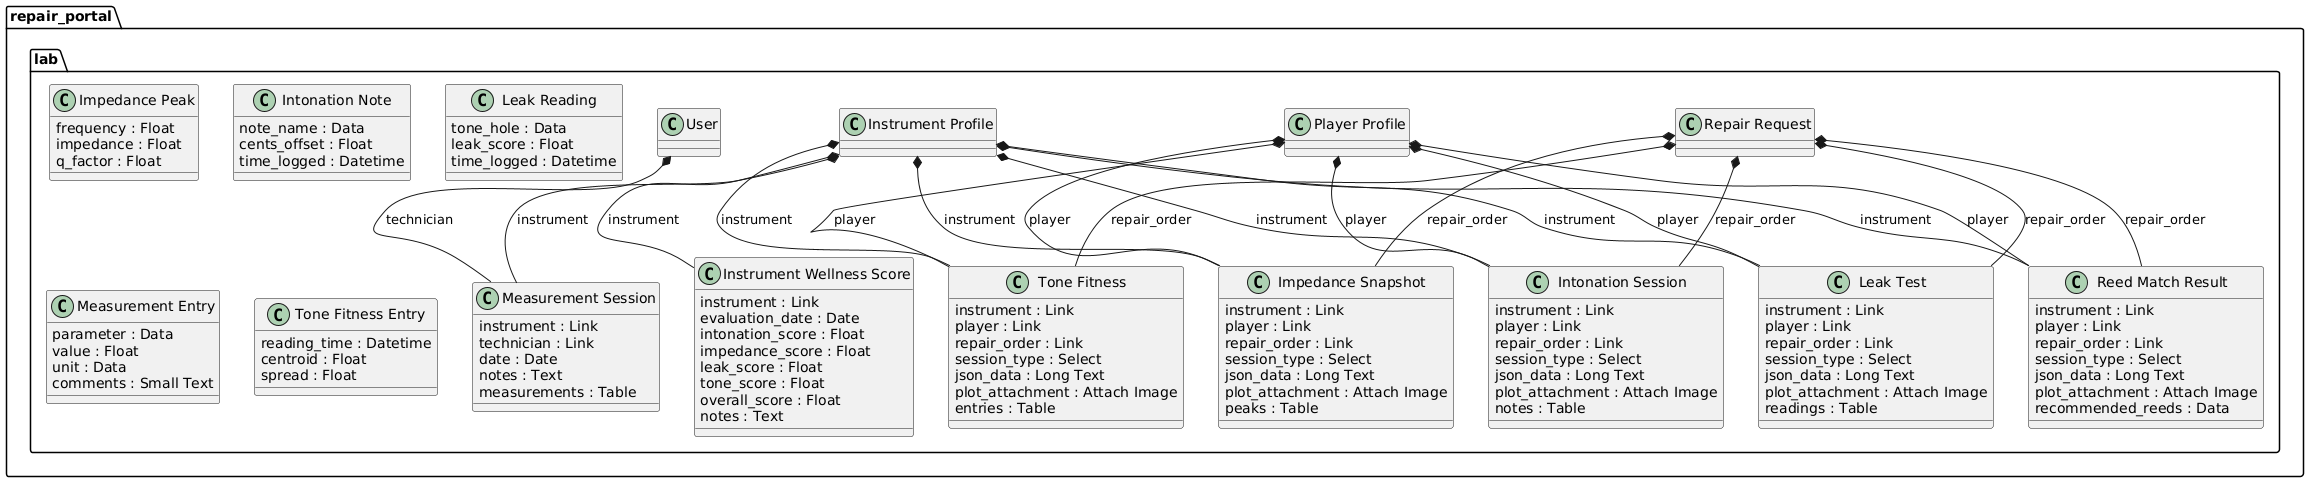

The diagram above was rendered by PlantUML. Its source (embedded in the PNG):
@startuml
package repair_portal.lab <<Folder>> {
  class "Impedance Peak" {
    frequency : Float
    impedance : Float
    q_factor : Float
  }

"Instrument Profile" *-- "Leak Test": instrument
"Player Profile" *-- "Leak Test": player
"Repair Request" *-- "Leak Test": repair_order
  class "Leak Test" {
    instrument : Link
    player : Link
    repair_order : Link
    session_type : Select
    json_data : Long Text
    plot_attachment : Attach Image
    readings : Table
  }

"Instrument Profile" *-- "Measurement Session": instrument
"User" *-- "Measurement Session": technician
  class "Measurement Session" {
    instrument : Link
    technician : Link
    date : Date
    notes : Text
    measurements : Table
  }

"Instrument Profile" *-- "Instrument Wellness Score": instrument
  class "Instrument Wellness Score" {
    instrument : Link
    evaluation_date : Date
    intonation_score : Float
    impedance_score : Float
    leak_score : Float
    tone_score : Float
    overall_score : Float
    notes : Text
  }

"Instrument Profile" *-- "Intonation Session": instrument
"Player Profile" *-- "Intonation Session": player
"Repair Request" *-- "Intonation Session": repair_order
  class "Intonation Session" {
    instrument : Link
    player : Link
    repair_order : Link
    session_type : Select
    json_data : Long Text
    plot_attachment : Attach Image
    notes : Table
  }

  class "Intonation Note" {
    note_name : Data
    cents_offset : Float
    time_logged : Datetime
  }

  class "Leak Reading" {
    tone_hole : Data
    leak_score : Float
    time_logged : Datetime
  }

"Instrument Profile" *-- "Reed Match Result": instrument
"Player Profile" *-- "Reed Match Result": player
"Repair Request" *-- "Reed Match Result": repair_order
  class "Reed Match Result" {
    instrument : Link
    player : Link
    repair_order : Link
    session_type : Select
    json_data : Long Text
    plot_attachment : Attach Image
    recommended_reeds : Data
  }

"Instrument Profile" *-- "Impedance Snapshot": instrument
"Player Profile" *-- "Impedance Snapshot": player
"Repair Request" *-- "Impedance Snapshot": repair_order
  class "Impedance Snapshot" {
    instrument : Link
    player : Link
    repair_order : Link
    session_type : Select
    json_data : Long Text
    plot_attachment : Attach Image
    peaks : Table
  }

"Instrument Profile" *-- "Tone Fitness": instrument
"Player Profile" *-- "Tone Fitness": player
"Repair Request" *-- "Tone Fitness": repair_order
  class "Tone Fitness" {
    instrument : Link
    player : Link
    repair_order : Link
    session_type : Select
    json_data : Long Text
    plot_attachment : Attach Image
    entries : Table
  }

  class "Measurement Entry" {
    parameter : Data
    value : Float
    unit : Data
    comments : Small Text
  }

  class "Tone Fitness Entry" {
    reading_time : Datetime
    centroid : Float
    spread : Float
  }
}
@enduml